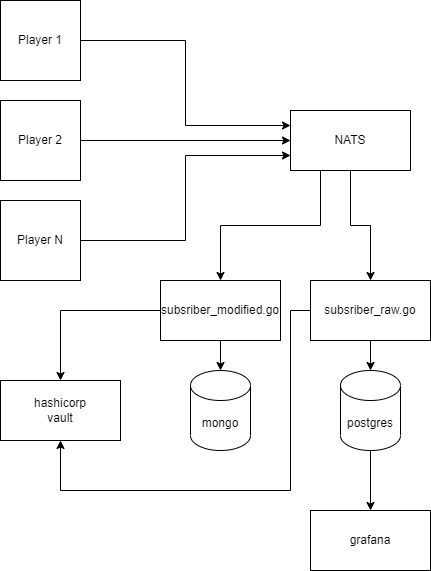

The diagram above was exported from draw.io. Its source (the exported page's mxGraphModel, read from the mxfile embedded in the PNG):
<mxGraphModel dx="1038" dy="556" grid="1" gridSize="10" guides="1" tooltips="1" connect="1" arrows="1" fold="1" page="1" pageScale="1" pageWidth="850" pageHeight="1100" math="0" shadow="0">
  <root>
    <mxCell id="0" />
    <mxCell id="1" parent="0" />
    <mxCell id="SyIiEv7Q6ZoedyB8-D95-5" style="edgeStyle=orthogonalEdgeStyle;rounded=0;orthogonalLoop=1;jettySize=auto;html=1;exitX=1;exitY=0.5;exitDx=0;exitDy=0;entryX=0;entryY=0.25;entryDx=0;entryDy=0;" parent="1" source="SyIiEv7Q6ZoedyB8-D95-1" target="SyIiEv7Q6ZoedyB8-D95-4" edge="1">
      <mxGeometry relative="1" as="geometry" />
    </mxCell>
    <mxCell id="SyIiEv7Q6ZoedyB8-D95-1" value="Player 1" style="whiteSpace=wrap;html=1;aspect=fixed;" parent="1" vertex="1">
      <mxGeometry x="40" y="50" width="80" height="80" as="geometry" />
    </mxCell>
    <mxCell id="SyIiEv7Q6ZoedyB8-D95-6" style="edgeStyle=orthogonalEdgeStyle;rounded=0;orthogonalLoop=1;jettySize=auto;html=1;exitX=1;exitY=0.5;exitDx=0;exitDy=0;entryX=0;entryY=0.5;entryDx=0;entryDy=0;" parent="1" source="SyIiEv7Q6ZoedyB8-D95-2" target="SyIiEv7Q6ZoedyB8-D95-4" edge="1">
      <mxGeometry relative="1" as="geometry" />
    </mxCell>
    <mxCell id="SyIiEv7Q6ZoedyB8-D95-2" value="Player 2" style="whiteSpace=wrap;html=1;aspect=fixed;" parent="1" vertex="1">
      <mxGeometry x="40" y="150" width="80" height="80" as="geometry" />
    </mxCell>
    <mxCell id="SyIiEv7Q6ZoedyB8-D95-7" style="edgeStyle=orthogonalEdgeStyle;rounded=0;orthogonalLoop=1;jettySize=auto;html=1;exitX=1;exitY=0.5;exitDx=0;exitDy=0;entryX=0;entryY=0.75;entryDx=0;entryDy=0;" parent="1" source="SyIiEv7Q6ZoedyB8-D95-3" target="SyIiEv7Q6ZoedyB8-D95-4" edge="1">
      <mxGeometry relative="1" as="geometry" />
    </mxCell>
    <mxCell id="SyIiEv7Q6ZoedyB8-D95-3" value="Player N" style="whiteSpace=wrap;html=1;aspect=fixed;" parent="1" vertex="1">
      <mxGeometry x="40" y="250" width="80" height="80" as="geometry" />
    </mxCell>
    <mxCell id="yEMnXYw2-QtkvdCnD3wz-2" style="edgeStyle=orthogonalEdgeStyle;rounded=0;orthogonalLoop=1;jettySize=auto;html=1;exitX=0.25;exitY=1;exitDx=0;exitDy=0;entryX=0.5;entryY=0;entryDx=0;entryDy=0;" parent="1" source="SyIiEv7Q6ZoedyB8-D95-4" target="SyIiEv7Q6ZoedyB8-D95-10" edge="1">
      <mxGeometry relative="1" as="geometry" />
    </mxCell>
    <mxCell id="yEMnXYw2-QtkvdCnD3wz-5" style="edgeStyle=orthogonalEdgeStyle;rounded=0;orthogonalLoop=1;jettySize=auto;html=1;exitX=0.5;exitY=1;exitDx=0;exitDy=0;" parent="1" source="SyIiEv7Q6ZoedyB8-D95-4" target="yEMnXYw2-QtkvdCnD3wz-4" edge="1">
      <mxGeometry relative="1" as="geometry" />
    </mxCell>
    <mxCell id="SyIiEv7Q6ZoedyB8-D95-4" value="NATS" style="rounded=0;whiteSpace=wrap;html=1;" parent="1" vertex="1">
      <mxGeometry x="330" y="160" width="120" height="60" as="geometry" />
    </mxCell>
    <mxCell id="SyIiEv7Q6ZoedyB8-D95-9" value="mongo" style="shape=cylinder3;whiteSpace=wrap;html=1;boundedLbl=1;backgroundOutline=1;size=15;" parent="1" vertex="1">
      <mxGeometry x="230" y="420" width="60" height="80" as="geometry" />
    </mxCell>
    <mxCell id="yEMnXYw2-QtkvdCnD3wz-1" style="edgeStyle=orthogonalEdgeStyle;rounded=0;orthogonalLoop=1;jettySize=auto;html=1;exitX=0.5;exitY=1;exitDx=0;exitDy=0;entryX=0.5;entryY=0;entryDx=0;entryDy=0;entryPerimeter=0;" parent="1" source="SyIiEv7Q6ZoedyB8-D95-10" target="SyIiEv7Q6ZoedyB8-D95-9" edge="1">
      <mxGeometry relative="1" as="geometry" />
    </mxCell>
    <mxCell id="Ejp8eOPIu3GKhXnXzH0A-3" style="edgeStyle=orthogonalEdgeStyle;rounded=0;orthogonalLoop=1;jettySize=auto;html=1;exitX=0;exitY=0.5;exitDx=0;exitDy=0;entryX=0.5;entryY=0;entryDx=0;entryDy=0;" edge="1" parent="1" source="SyIiEv7Q6ZoedyB8-D95-10" target="Ejp8eOPIu3GKhXnXzH0A-2">
      <mxGeometry relative="1" as="geometry" />
    </mxCell>
    <mxCell id="SyIiEv7Q6ZoedyB8-D95-10" value="subsriber_modified.go" style="rounded=0;whiteSpace=wrap;html=1;" parent="1" vertex="1">
      <mxGeometry x="200" y="330" width="120" height="60" as="geometry" />
    </mxCell>
    <mxCell id="SyIiEv7Q6ZoedyB8-D95-13" value="grafana" style="rounded=0;whiteSpace=wrap;html=1;" parent="1" vertex="1">
      <mxGeometry x="350" y="560" width="120" height="60" as="geometry" />
    </mxCell>
    <mxCell id="Ejp8eOPIu3GKhXnXzH0A-1" style="edgeStyle=orthogonalEdgeStyle;rounded=0;orthogonalLoop=1;jettySize=auto;html=1;exitX=0.5;exitY=1;exitDx=0;exitDy=0;exitPerimeter=0;" edge="1" parent="1" source="yEMnXYw2-QtkvdCnD3wz-3" target="SyIiEv7Q6ZoedyB8-D95-13">
      <mxGeometry relative="1" as="geometry" />
    </mxCell>
    <mxCell id="yEMnXYw2-QtkvdCnD3wz-3" value="postgres" style="shape=cylinder3;whiteSpace=wrap;html=1;boundedLbl=1;backgroundOutline=1;size=15;" parent="1" vertex="1">
      <mxGeometry x="380" y="420" width="60" height="80" as="geometry" />
    </mxCell>
    <mxCell id="yEMnXYw2-QtkvdCnD3wz-6" style="edgeStyle=orthogonalEdgeStyle;rounded=0;orthogonalLoop=1;jettySize=auto;html=1;exitX=0.5;exitY=1;exitDx=0;exitDy=0;" parent="1" source="yEMnXYw2-QtkvdCnD3wz-4" target="yEMnXYw2-QtkvdCnD3wz-3" edge="1">
      <mxGeometry relative="1" as="geometry" />
    </mxCell>
    <mxCell id="Ejp8eOPIu3GKhXnXzH0A-4" style="edgeStyle=orthogonalEdgeStyle;rounded=0;orthogonalLoop=1;jettySize=auto;html=1;exitX=0;exitY=0.5;exitDx=0;exitDy=0;entryX=0.5;entryY=1;entryDx=0;entryDy=0;" edge="1" parent="1" source="yEMnXYw2-QtkvdCnD3wz-4" target="Ejp8eOPIu3GKhXnXzH0A-2">
      <mxGeometry relative="1" as="geometry">
        <mxPoint x="330" y="590" as="targetPoint" />
        <Array as="points">
          <mxPoint x="330" y="360" />
          <mxPoint x="330" y="540" />
          <mxPoint x="100" y="540" />
        </Array>
      </mxGeometry>
    </mxCell>
    <mxCell id="yEMnXYw2-QtkvdCnD3wz-4" value="subsriber_raw.go" style="rounded=0;whiteSpace=wrap;html=1;" parent="1" vertex="1">
      <mxGeometry x="350" y="330" width="120" height="60" as="geometry" />
    </mxCell>
    <mxCell id="Ejp8eOPIu3GKhXnXzH0A-2" value="hashicorp&lt;br&gt;vault" style="rounded=0;whiteSpace=wrap;html=1;" vertex="1" parent="1">
      <mxGeometry x="40" y="430" width="120" height="60" as="geometry" />
    </mxCell>
  </root>
</mxGraphModel>